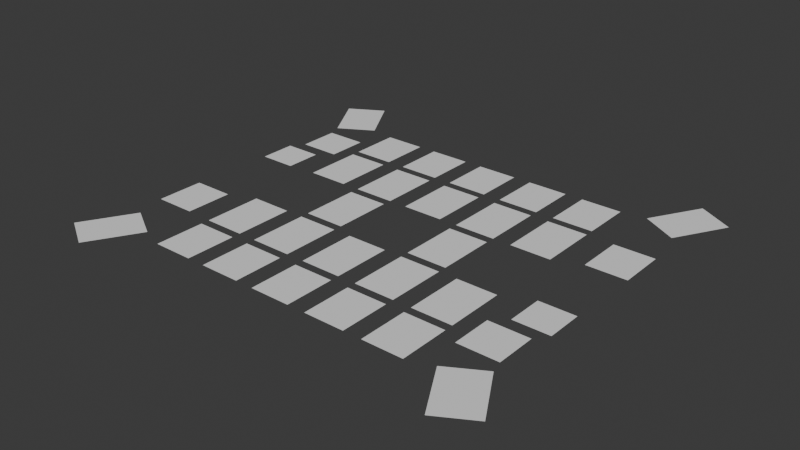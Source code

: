 # Source: game_field2.blend  (saved by Blender 4.2.66; exported with 4.5.12 LTS)
import bpy
from mathutils import Matrix  # noqa: F401  (used for matrix-valued properties, if any)

bpy.ops.wm.read_factory_settings(use_empty=True)
scene = bpy.context.scene
scene.name = 'Scene'

# ---- collections
col_collection = bpy.data.collections.new('Collection'); scene.collection.children.link(col_collection)

# ---- world
world_world = bpy.data.worlds.new('World'); scene.world = world_world
world_world.use_nodes = True; world_world.node_tree.nodes.clear()
_N = world_world.node_tree.nodes; _L = world_world.node_tree.links
n0 = _N.new('ShaderNodeOutputWorld'); n0.name = 'World Output'; n0.location = (300, 300)
n1 = _N.new('ShaderNodeBackground'); n1.name = 'Background'; n1.location = (10, 300)
n1.inputs[0].default_value = (0.05088, 0.05088, 0.05088, 1.0)
_L.new(n1.outputs[0], n0.inputs[0])
n0.is_active_output = True
world_world.color = (0.05088, 0.05088, 0.05088)
world_world.sun_shadow_jitter_overblur = 0.0

# ---- meshes
me_plane = bpy.data.meshes.new('Plane')
me_plane.from_pydata([(-1.0, -1.45, 0.0), (1.0, -1.45, 0.0), (-1.0, 1.45, 0.0), (1.0, 1.45, 0.0)], [], [(0, 1, 3, 2)])
_uv = me_plane.uv_layers.new(name='UVMap')
_uv.uv.foreach_set('vector', [0.0, 0.0, 1.0, 0.0, 1.0, 1.0, 0.0, 1.0])
me_plane.update()
me_plane_004 = bpy.data.meshes.new('Plane.004')
me_plane_004.from_pydata([(-1.0, -1.16, 0.0), (1.0, -1.16, 0.0), (-1.0, 1.16, 0.0), (1.0, 1.16, 0.0)], [], [(0, 1, 3, 2)])
_uv = me_plane_004.uv_layers.new(name='UVMap')
_uv.uv.foreach_set('vector', [0.0, 0.0, 1.0, 0.0, 1.0, 1.0, 0.0, 1.0])
me_plane_004.update()
me_plane_008 = bpy.data.meshes.new('Plane.008')
me_plane_008.from_pydata([(-1.0, -1.45, 0.0), (-1.0, 1.45, 0.0), (1.0, -1.45, 0.0), (1.0, 1.45, 0.0)], [], [(0, 2, 3, 1)])
_uv = me_plane_008.uv_layers.new(name='UVMap')
_uv.uv.foreach_set('vector', [0.0, 0.0, 1.0, 0.0, 1.0, 1.0, 0.0, 1.0])
me_plane_008.update()
me_plane_009 = bpy.data.meshes.new('Plane.009')
me_plane_009.from_pydata([(-1.0, -1.45, 0.0), (-1.0, 1.45, 0.0), (1.0, -1.45, 0.0), (1.0, 1.45, 0.0)], [], [(0, 2, 3, 1)])
_uv = me_plane_009.uv_layers.new(name='UVMap')
_uv.uv.foreach_set('vector', [0.0, 0.0, 1.0, 0.0, 1.0, 1.0, 0.0, 1.0])
me_plane_009.update()
me_plane_010 = bpy.data.meshes.new('Plane.010')
me_plane_010.from_pydata([(-1.0, -1.45, 0.0), (-1.0, 1.45, 0.0), (1.0, -1.45, 0.0), (1.0, 1.45, 0.0)], [], [(0, 2, 3, 1)])
_uv = me_plane_010.uv_layers.new(name='UVMap')
_uv.uv.foreach_set('vector', [0.0, 0.0, 1.0, 0.0, 1.0, 1.0, 0.0, 1.0])
me_plane_010.update()
me_plane_011 = bpy.data.meshes.new('Plane.011')
me_plane_011.from_pydata([(-1.0, -1.45, 0.0), (-1.0, 1.45, 0.0), (1.0, -1.45, 0.0), (1.0, 1.45, 0.0)], [], [(0, 2, 3, 1)])
_uv = me_plane_011.uv_layers.new(name='UVMap')
_uv.uv.foreach_set('vector', [0.0, 0.0, 1.0, 0.0, 1.0, 1.0, 0.0, 1.0])
me_plane_011.update()
me_plane_013 = bpy.data.meshes.new('Plane.013')
me_plane_013.from_pydata([(-1.0, -1.45, 0.0), (-1.0, 1.45, 0.0), (1.0, -1.45, 0.0), (1.0, 1.45, 0.0)], [], [(0, 2, 3, 1)])
_uv = me_plane_013.uv_layers.new(name='UVMap')
_uv.uv.foreach_set('vector', [0.0, 0.0, 1.0, 0.0, 1.0, 1.0, 0.0, 1.0])
me_plane_013.update()
me_plane_014 = bpy.data.meshes.new('Plane.014')
me_plane_014.from_pydata([(-1.0, -1.45, 0.0), (-1.0, 1.45, 0.0), (1.0, -1.45, 0.0), (1.0, 1.45, 0.0)], [], [(0, 2, 3, 1)])
_uv = me_plane_014.uv_layers.new(name='UVMap')
_uv.uv.foreach_set('vector', [0.0, 0.0, 1.0, 0.0, 1.0, 1.0, 0.0, 1.0])
me_plane_014.update()
me_plane_015 = bpy.data.meshes.new('Plane.015')
me_plane_015.from_pydata([(-1.0, -1.0, 0.0), (1.0, -1.0, 0.0), (-1.0, 1.0, 0.0), (1.0, 1.0, 0.0)], [], [(0, 1, 3, 2)])
_uv = me_plane_015.uv_layers.new(name='UVMap')
_uv.uv.foreach_set('vector', [0.0, 0.0, 1.0, 0.0, 1.0, 1.0, 0.0, 1.0])
me_plane_015.update()
me_plane_016 = bpy.data.meshes.new('Plane.016')
me_plane_016.from_pydata([(-0.8999, -0.8999, 0.0), (0.8999, -0.8999, 0.0), (-0.8999, 0.8999, 0.0), (0.8999, 0.8999, 0.0)], [], [(0, 1, 3, 2)])
_uv = me_plane_016.uv_layers.new(name='UVMap')
_uv.uv.foreach_set('vector', [0.0, 0.0, 1.0, 0.0, 1.0, 1.0, 0.0, 1.0])
me_plane_016.update()
me_plane_017 = bpy.data.meshes.new('Plane.017')
me_plane_017.from_pydata([(-1.0, -1.233, 0.0), (1.0, -1.233, 0.0), (-1.0, 1.233, 0.0), (1.0, 1.233, 0.0)], [], [(0, 1, 3, 2)])
_uv = me_plane_017.uv_layers.new(name='UVMap')
_uv.uv.foreach_set('vector', [0.0, 0.0, 1.0, 0.0, 1.0, 1.0, 0.0, 1.0])
me_plane_017.update()
me_plane_018 = bpy.data.meshes.new('Plane.018')
me_plane_018.from_pydata([(-1.0, -1.233, 0.0), (-1.0, 1.233, 0.0), (1.0, -1.233, 0.0), (1.0, 1.233, 0.0)], [], [(0, 2, 3, 1)])
_uv = me_plane_018.uv_layers.new(name='UVMap')
_uv.uv.foreach_set('vector', [0.0, 0.0, 1.0, 0.0, 1.0, 1.0, 0.0, 1.0])
me_plane_018.update()
me_plane_019 = bpy.data.meshes.new('Plane.019')
me_plane_019.from_pydata([(-1.0, -1.233, 0.0), (-1.0, 1.233, 0.0), (1.0, -1.233, 0.0), (1.0, 1.233, 0.0)], [], [(0, 2, 3, 1)])
_uv = me_plane_019.uv_layers.new(name='UVMap')
_uv.uv.foreach_set('vector', [0.0, 0.0, 1.0, 0.0, 1.0, 1.0, 0.0, 1.0])
me_plane_019.update()
me_plane_020 = bpy.data.meshes.new('Plane.020')
me_plane_020.from_pydata([(-1.0, -1.233, 0.0), (-1.0, 1.233, 0.0), (1.0, -1.233, 0.0), (1.0, 1.233, 0.0)], [], [(0, 2, 3, 1)])
_uv = me_plane_020.uv_layers.new(name='UVMap')
_uv.uv.foreach_set('vector', [0.0, 0.0, 1.0, 0.0, 1.0, 1.0, 0.0, 1.0])
me_plane_020.update()
me_plane_021 = bpy.data.meshes.new('Plane.021')
me_plane_021.from_pydata([(-1.0, -1.233, 0.0), (-1.0, 1.233, 0.0), (1.0, -1.233, 0.0), (1.0, 1.233, 0.0)], [], [(0, 2, 3, 1)])
_uv = me_plane_021.uv_layers.new(name='UVMap')
_uv.uv.foreach_set('vector', [0.0, 0.0, 1.0, 0.0, 1.0, 1.0, 0.0, 1.0])
me_plane_021.update()
me_plane_022 = bpy.data.meshes.new('Plane.022')
me_plane_022.from_pydata([(-1.591, -0.7557, 0.0), (0.141, -1.756, 0.0), (-0.141, 1.756, 0.0), (1.591, 0.7557, 0.0)], [], [(0, 1, 3, 2)])
_uv = me_plane_022.uv_layers.new(name='UVMap')
_uv.uv.foreach_set('vector', [0.0, 0.0, 1.0, 0.0, 1.0, 1.0, 0.0, 1.0])
me_plane_022.update()
me_plane_023 = bpy.data.meshes.new('Plane.023')
me_plane_023.from_pydata([(-0.141, -1.756, 0.0), (-1.591, 0.7557, 0.0), (1.591, -0.7557, 0.0), (0.141, 1.756, 0.0)], [], [(0, 2, 3, 1)])
_uv = me_plane_023.uv_layers.new(name='UVMap')
_uv.uv.foreach_set('vector', [0.0, 0.0, 1.0, 0.0, 1.0, 1.0, 0.0, 1.0])
me_plane_023.update()
me_plane_024 = bpy.data.meshes.new('Plane.024')
me_plane_024.from_pydata([(1.0, 1.45, 0.0), (-1.0, 1.45, 0.0), (1.0, -1.45, 0.0), (-1.0, -1.45, 0.0)], [], [(0, 1, 3, 2)])
_uv = me_plane_024.uv_layers.new(name='UVMap')
_uv.uv.foreach_set('vector', [0.0, 0.0, 1.0, 0.0, 1.0, 1.0, 0.0, 1.0])
me_plane_024.update()
me_plane_025 = bpy.data.meshes.new('Plane.025')
me_plane_025.from_pydata([(1.0, 1.16, 0.0), (-1.0, 1.16, 0.0), (1.0, -1.16, 0.0), (-1.0, -1.16, 0.0)], [], [(0, 1, 3, 2)])
_uv = me_plane_025.uv_layers.new(name='UVMap')
_uv.uv.foreach_set('vector', [0.0, 0.0, 1.0, 0.0, 1.0, 1.0, 0.0, 1.0])
me_plane_025.update()
me_plane_026 = bpy.data.meshes.new('Plane.026')
me_plane_026.from_pydata([(1.0, 1.45, 0.0), (1.0, -1.45, 0.0), (-1.0, 1.45, 0.0), (-1.0, -1.45, 0.0)], [], [(0, 2, 3, 1)])
_uv = me_plane_026.uv_layers.new(name='UVMap')
_uv.uv.foreach_set('vector', [0.0, 0.0, 1.0, 0.0, 1.0, 1.0, 0.0, 1.0])
me_plane_026.update()
me_plane_027 = bpy.data.meshes.new('Plane.027')
me_plane_027.from_pydata([(1.0, 1.45, 0.0), (1.0, -1.45, 0.0), (-1.0, 1.45, 0.0), (-1.0, -1.45, 0.0)], [], [(0, 2, 3, 1)])
_uv = me_plane_027.uv_layers.new(name='UVMap')
_uv.uv.foreach_set('vector', [0.0, 0.0, 1.0, 0.0, 1.0, 1.0, 0.0, 1.0])
me_plane_027.update()
me_plane_028 = bpy.data.meshes.new('Plane.028')
me_plane_028.from_pydata([(1.0, 1.45, 0.0), (1.0, -1.45, 0.0), (-1.0, 1.45, 0.0), (-1.0, -1.45, 0.0)], [], [(0, 2, 3, 1)])
_uv = me_plane_028.uv_layers.new(name='UVMap')
_uv.uv.foreach_set('vector', [0.0, 0.0, 1.0, 0.0, 1.0, 1.0, 0.0, 1.0])
me_plane_028.update()
me_plane_029 = bpy.data.meshes.new('Plane.029')
me_plane_029.from_pydata([(1.0, 1.45, 0.0), (1.0, -1.45, 0.0), (-1.0, 1.45, 0.0), (-1.0, -1.45, 0.0)], [], [(0, 2, 3, 1)])
_uv = me_plane_029.uv_layers.new(name='UVMap')
_uv.uv.foreach_set('vector', [0.0, 0.0, 1.0, 0.0, 1.0, 1.0, 0.0, 1.0])
me_plane_029.update()
me_plane_032 = bpy.data.meshes.new('Plane.032')
me_plane_032.from_pydata([(1.0, 1.0, 0.0), (-1.0, 1.0, 0.0), (1.0, -1.0, 0.0), (-1.0, -1.0, 0.0)], [], [(0, 1, 3, 2)])
_uv = me_plane_032.uv_layers.new(name='UVMap')
_uv.uv.foreach_set('vector', [0.0, 0.0, 1.0, 0.0, 1.0, 1.0, 0.0, 1.0])
me_plane_032.update()
me_plane_033 = bpy.data.meshes.new('Plane.033')
me_plane_033.from_pydata([(0.8999, 0.8999, 0.0), (-0.8999, 0.8999, 0.0), (0.8999, -0.8999, 0.0), (-0.8999, -0.8999, 0.0)], [], [(0, 1, 3, 2)])
_uv = me_plane_033.uv_layers.new(name='UVMap')
_uv.uv.foreach_set('vector', [0.0, 0.0, 1.0, 0.0, 1.0, 1.0, 0.0, 1.0])
me_plane_033.update()
me_plane_034 = bpy.data.meshes.new('Plane.034')
me_plane_034.from_pydata([(1.0, 1.232, 0.0), (-1.0, 1.233, 0.0), (1.0, -1.233, 0.0), (-1.0, -1.232, 0.0)], [], [(0, 1, 3, 2)])
_uv = me_plane_034.uv_layers.new(name='UVMap')
_uv.uv.foreach_set('vector', [0.0, 0.0, 1.0, 0.0, 1.0, 1.0, 0.0, 1.0])
me_plane_034.update()
me_plane_035 = bpy.data.meshes.new('Plane.035')
me_plane_035.from_pydata([(1.0, 1.232, 0.0), (1.0, -1.233, 0.0), (-1.0, 1.233, 0.0), (-1.0, -1.232, 0.0)], [], [(0, 2, 3, 1)])
_uv = me_plane_035.uv_layers.new(name='UVMap')
_uv.uv.foreach_set('vector', [0.0, 0.0, 1.0, 0.0, 1.0, 1.0, 0.0, 1.0])
me_plane_035.update()
me_plane_036 = bpy.data.meshes.new('Plane.036')
me_plane_036.from_pydata([(1.0, 1.232, 0.0), (1.0, -1.233, 0.0), (-1.0, 1.233, 0.0), (-1.0, -1.232, 0.0)], [], [(0, 2, 3, 1)])
_uv = me_plane_036.uv_layers.new(name='UVMap')
_uv.uv.foreach_set('vector', [0.0, 0.0, 1.0, 0.0, 1.0, 1.0, 0.0, 1.0])
me_plane_036.update()
me_plane_037 = bpy.data.meshes.new('Plane.037')
me_plane_037.from_pydata([(1.0, 1.232, 0.0), (1.0, -1.233, 0.0), (-1.0, 1.233, 0.0), (-1.0, -1.232, 0.0)], [], [(0, 2, 3, 1)])
_uv = me_plane_037.uv_layers.new(name='UVMap')
_uv.uv.foreach_set('vector', [0.0, 0.0, 1.0, 0.0, 1.0, 1.0, 0.0, 1.0])
me_plane_037.update()
me_plane_038 = bpy.data.meshes.new('Plane.038')
me_plane_038.from_pydata([(1.0, 1.232, 0.0), (1.0, -1.233, 0.0), (-1.0, 1.233, 0.0), (-1.0, -1.232, 0.0)], [], [(0, 2, 3, 1)])
_uv = me_plane_038.uv_layers.new(name='UVMap')
_uv.uv.foreach_set('vector', [0.0, 0.0, 1.0, 0.0, 1.0, 1.0, 0.0, 1.0])
me_plane_038.update()
me_plane_039 = bpy.data.meshes.new('Plane.039')
me_plane_039.from_pydata([(1.591, 0.7557, 0.0), (-0.141, 1.756, 0.0), (0.141, -1.756, 0.0), (-1.591, -0.7557, 0.0)], [], [(0, 1, 3, 2)])
_uv = me_plane_039.uv_layers.new(name='UVMap')
_uv.uv.foreach_set('vector', [0.0, 0.0, 1.0, 0.0, 1.0, 1.0, 0.0, 1.0])
me_plane_039.update()
me_plane_040 = bpy.data.meshes.new('Plane.040')
me_plane_040.from_pydata([(0.141, 1.756, 0.0), (1.591, -0.7557, 0.0), (-1.591, 0.7557, 0.0), (-0.141, -1.756, 0.0)], [], [(0, 2, 3, 1)])
_uv = me_plane_040.uv_layers.new(name='UVMap')
_uv.uv.foreach_set('vector', [0.0, 0.0, 1.0, 0.0, 1.0, 1.0, 0.0, 1.0])
me_plane_040.update()

# ---- objects
ob_m_1 = bpy.data.objects.new('M-1', me_plane)
ob_f = bpy.data.objects.new('F', me_plane_004)
ob_m_2 = bpy.data.objects.new('M-2', me_plane_008)
ob_m_3 = bpy.data.objects.new('M-3', me_plane_009)
ob_m_4 = bpy.data.objects.new('M-4', me_plane_010)
ob_m_5 = bpy.data.objects.new('M-5', me_plane_011)
ob_emz_1 = bpy.data.objects.new('EMZ-1', me_plane_013)
ob_emz_2 = bpy.data.objects.new('EMZ-2', me_plane_014)
ob_gy = bpy.data.objects.new('GY', me_plane_015)
ob_b = bpy.data.objects.new('B', me_plane_016)
ob_s_1 = bpy.data.objects.new('S-1', me_plane_017)
ob_s_2 = bpy.data.objects.new('S-2', me_plane_018)
ob_s_3 = bpy.data.objects.new('S-3', me_plane_019)
ob_s_4 = bpy.data.objects.new('S-4', me_plane_020)
ob_s_5 = bpy.data.objects.new('S-5', me_plane_021)
ob_ed = bpy.data.objects.new('ED', me_plane_022)
ob_d = bpy.data.objects.new('D', me_plane_023)
ob_m2_1 = bpy.data.objects.new('M2-1', me_plane_024)
ob_f2 = bpy.data.objects.new('F2', me_plane_025)
ob_m2_2 = bpy.data.objects.new('M2-2', me_plane_026)
ob_m2_3 = bpy.data.objects.new('M2-3', me_plane_027)
ob_m2_4 = bpy.data.objects.new('M2-4', me_plane_028)
ob_m2_5 = bpy.data.objects.new('M2-5', me_plane_029)
ob_gy2 = bpy.data.objects.new('GY2', me_plane_032)
ob_b2 = bpy.data.objects.new('B2', me_plane_033)
ob_s2_1 = bpy.data.objects.new('S2-1', me_plane_034)
ob_s2_2 = bpy.data.objects.new('S2-2', me_plane_035)
ob_s2_3 = bpy.data.objects.new('S2-3', me_plane_036)
ob_s2_4 = bpy.data.objects.new('S2-4', me_plane_037)
ob_s2_5 = bpy.data.objects.new('S2-5', me_plane_038)
ob_ed2 = bpy.data.objects.new('ED2', me_plane_039)
ob_d2 = bpy.data.objects.new('D2', me_plane_040)

# ---- transforms, parenting, visibility, modifiers, constraints
ob_m_1.location = (-5.819, -3.354, 0.0)
ob_f.location = (-9.165, -3.599, 0.0)
ob_m_2.location = (-2.919, -3.354, 0.0)
ob_m_3.location = (-0.01879, -3.354, 0.0)
ob_m_4.location = (2.881, -3.354, 0.0)
ob_m_5.location = (5.781, -3.354, 0.0)
ob_emz_1.location = (-2.919, -0.03001, 0.0)
ob_emz_2.location = (2.881, -0.03001, 0.0)
ob_gy.location = (8.569, -4.663, 0.0)
ob_b.location = (9.137, -2.145, 0.0)
ob_s_1.location = (-5.819, -6.46, 0.0)
ob_s_2.location = (-2.919, -6.46, 0.0)
ob_s_3.location = (-0.01879, -6.46, 0.0)
ob_s_4.location = (2.881, -6.46, 0.0)
ob_s_5.location = (5.781, -6.46, 0.0)
ob_ed.location = (-9.619, -8.019, 0.0)
ob_d.location = (9.581, -8.019, 0.0)
ob_m2_1.location = (5.798, 3.303, 0.0)
ob_f2.location = (9.144, 3.548, 0.0)
ob_m2_2.location = (2.898, 3.303, 0.0)
ob_m2_3.location = (-0.002201, 3.303, 0.0)
ob_m2_4.location = (-2.902, 3.303, 0.0)
ob_m2_5.location = (-5.802, 3.303, 0.0)
ob_gy2.location = (-8.547, 5.145, 0.0)
ob_b2.location = (-9.115, 2.627, 0.0)
ob_s2_1.location = (5.798, 6.409, 0.0)
ob_s2_2.location = (2.898, 6.409, 0.0)
ob_s2_3.location = (-0.002201, 6.409, 0.0)
ob_s2_4.location = (-2.902, 6.409, 0.0)
ob_s2_5.location = (-5.802, 6.409, 0.0)
ob_ed2.location = (9.629, 8.582, 0.0)
ob_d2.location = (-9.634, 8.582, 0.0)

# ---- collection membership
col_collection.objects.link(ob_m_1)
col_collection.objects.link(ob_f)
col_collection.objects.link(ob_m_2)
col_collection.objects.link(ob_m_3)
col_collection.objects.link(ob_m_4)
col_collection.objects.link(ob_m_5)
col_collection.objects.link(ob_emz_1)
col_collection.objects.link(ob_emz_2)
col_collection.objects.link(ob_gy)
col_collection.objects.link(ob_b)
col_collection.objects.link(ob_s_1)
col_collection.objects.link(ob_s_2)
col_collection.objects.link(ob_s_3)
col_collection.objects.link(ob_s_4)
col_collection.objects.link(ob_s_5)
col_collection.objects.link(ob_ed)
col_collection.objects.link(ob_d)
col_collection.objects.link(ob_m2_1)
col_collection.objects.link(ob_f2)
col_collection.objects.link(ob_m2_2)
col_collection.objects.link(ob_m2_3)
col_collection.objects.link(ob_m2_4)
col_collection.objects.link(ob_m2_5)
col_collection.objects.link(ob_gy2)
col_collection.objects.link(ob_b2)
col_collection.objects.link(ob_s2_1)
col_collection.objects.link(ob_s2_2)
col_collection.objects.link(ob_s2_3)
col_collection.objects.link(ob_s2_4)
col_collection.objects.link(ob_s2_5)
col_collection.objects.link(ob_ed2)
col_collection.objects.link(ob_d2)

# ---- scene / render settings (as saved in the file)
scene.frame_start = 1; scene.frame_end = 250; scene.frame_set(0)
scene.render.engine = 'BLENDER_EEVEE_NEXT'
bpy.context.view_layer.update()

# ---- added for rendering (the .blend has no active camera and no usable light): camera, sun
cam_auto = bpy.data.cameras.new('AutoCamera')
cam_auto.lens = 50.0
cam_auto.sensor_width = 36.0
cam_auto.clip_end = 1000.0
ob_auto_camera = bpy.data.objects.new('AutoCamera', cam_auto)
scene.collection.objects.link(ob_auto_camera)
ob_auto_camera.location = (27.8818, -33.1793, 22.3072)
ob_auto_camera.rotation_euler = (1.09748, -7.21219e-08, 0.694738)
scene.camera = ob_auto_camera
light_auto_sun = bpy.data.lights.new('AutoSun', 'SUN')
light_auto_sun.energy = 3.0
light_auto_sun.angle = 0.0523599
ob_auto_sun = bpy.data.objects.new('AutoSun', light_auto_sun)
scene.collection.objects.link(ob_auto_sun)
ob_auto_sun.rotation_euler = (0.872665, 0.174533, 0.523599)
bpy.context.view_layer.update()
